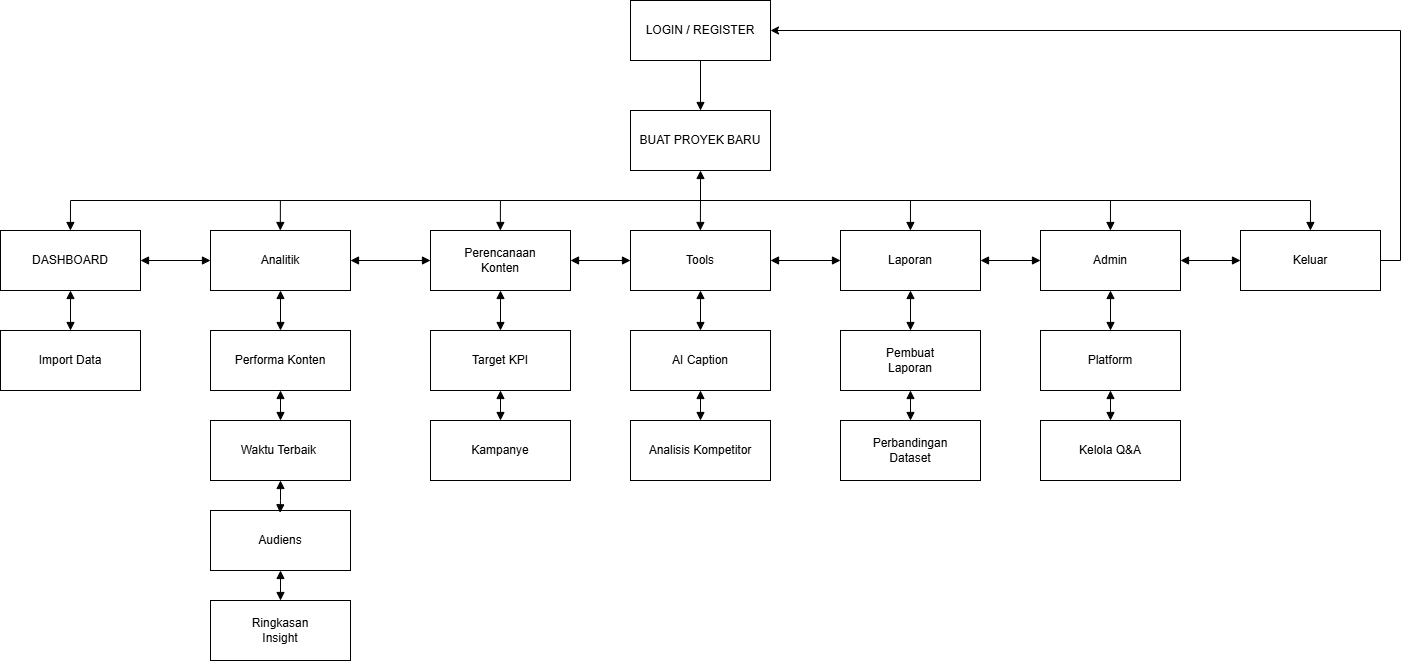

The diagram above was exported from draw.io. Its source (the exported page's mxGraphModel, read from the mxfile embedded in the PNG):
<mxGraphModel dx="2980" dy="1320" grid="1" gridSize="10" guides="1" tooltips="1" connect="1" arrows="1" fold="1" page="1" pageScale="1" pageWidth="827" pageHeight="1169" math="0" shadow="0">
  <root>
    <mxCell id="87F_43qL-PFiI45zMzy2-0" />
    <mxCell id="87F_43qL-PFiI45zMzy2-1" parent="87F_43qL-PFiI45zMzy2-0" />
    <mxCell id="87F_43qL-PFiI45zMzy2-2" edge="1" parent="87F_43qL-PFiI45zMzy2-1" source="87F_43qL-PFiI45zMzy2-3" style="edgeStyle=orthogonalEdgeStyle;rounded=0;orthogonalLoop=1;jettySize=auto;html=1;entryX=0.5;entryY=0;entryDx=0;entryDy=0;endArrow=block;endFill=1;" target="87F_43qL-PFiI45zMzy2-5">
      <mxGeometry relative="1" as="geometry" />
    </mxCell>
    <mxCell id="87F_43qL-PFiI45zMzy2-3" parent="87F_43qL-PFiI45zMzy2-1" style="rounded=0;whiteSpace=wrap;html=1;" value="&lt;span style=&quot;text-align: left;&quot;&gt;LOGIN / REGISTER&lt;/span&gt;" vertex="1">
      <mxGeometry height="60" width="140" x="420" y="100" as="geometry" />
    </mxCell>
    <mxCell id="87F_43qL-PFiI45zMzy2-5" parent="87F_43qL-PFiI45zMzy2-1" style="rounded=0;whiteSpace=wrap;html=1;" value="&lt;span style=&quot;text-align: left;&quot;&gt;BUAT PROYEK BARU&lt;/span&gt;" vertex="1">
      <mxGeometry height="60" width="140" x="420" y="210" as="geometry" />
    </mxCell>
    <mxCell id="87F_43qL-PFiI45zMzy2-6" edge="1" parent="87F_43qL-PFiI45zMzy2-1" source="87F_43qL-PFiI45zMzy2-8" style="edgeStyle=orthogonalEdgeStyle;rounded=0;orthogonalLoop=1;jettySize=auto;html=1;endArrow=block;endFill=1;startArrow=block;startFill=1;" target="87F_43qL-PFiI45zMzy2-11">
      <mxGeometry relative="1" as="geometry" />
    </mxCell>
    <mxCell id="87F_43qL-PFiI45zMzy2-7" edge="1" parent="87F_43qL-PFiI45zMzy2-1" source="87F_43qL-PFiI45zMzy2-8" style="edgeStyle=orthogonalEdgeStyle;rounded=0;orthogonalLoop=1;jettySize=auto;html=1;endArrow=block;endFill=1;startArrow=block;startFill=1;" target="87F_43qL-PFiI45zMzy2-16">
      <mxGeometry relative="1" as="geometry" />
    </mxCell>
    <mxCell id="87F_43qL-PFiI45zMzy2-8" parent="87F_43qL-PFiI45zMzy2-1" style="rounded=0;whiteSpace=wrap;html=1;" value="&lt;span style=&quot;text-align: left;&quot;&gt;DASHBOARD&lt;/span&gt;" vertex="1">
      <mxGeometry height="60" width="140" x="-210" y="330" as="geometry" />
    </mxCell>
    <mxCell id="87F_43qL-PFiI45zMzy2-11" parent="87F_43qL-PFiI45zMzy2-1" style="rounded=0;whiteSpace=wrap;html=1;" value="&lt;span style=&quot;text-align: left;&quot;&gt;Import Data&lt;/span&gt;" vertex="1">
      <mxGeometry height="60" width="140" x="-210" y="430" as="geometry" />
    </mxCell>
    <mxCell id="87F_43qL-PFiI45zMzy2-14" edge="1" parent="87F_43qL-PFiI45zMzy2-1" source="87F_43qL-PFiI45zMzy2-16" style="edgeStyle=orthogonalEdgeStyle;rounded=0;orthogonalLoop=1;jettySize=auto;html=1;endArrow=block;endFill=1;startArrow=block;startFill=1;" target="87F_43qL-PFiI45zMzy2-19">
      <mxGeometry relative="1" as="geometry" />
    </mxCell>
    <mxCell id="87F_43qL-PFiI45zMzy2-15" edge="1" parent="87F_43qL-PFiI45zMzy2-1" source="87F_43qL-PFiI45zMzy2-16" style="edgeStyle=orthogonalEdgeStyle;rounded=0;orthogonalLoop=1;jettySize=auto;html=1;entryX=0.5;entryY=0;entryDx=0;entryDy=0;endArrow=block;endFill=1;startArrow=block;startFill=1;" target="87F_43qL-PFiI45zMzy2-21">
      <mxGeometry relative="1" as="geometry" />
    </mxCell>
    <mxCell id="87F_43qL-PFiI45zMzy2-16" parent="87F_43qL-PFiI45zMzy2-1" style="rounded=0;whiteSpace=wrap;html=1;" value="&lt;span style=&quot;text-align: left;&quot;&gt;Analitik&lt;/span&gt;" vertex="1">
      <mxGeometry height="60" width="140" y="330" as="geometry" />
    </mxCell>
    <mxCell id="87F_43qL-PFiI45zMzy2-17" edge="1" parent="87F_43qL-PFiI45zMzy2-1" source="87F_43qL-PFiI45zMzy2-19" style="edgeStyle=orthogonalEdgeStyle;rounded=0;orthogonalLoop=1;jettySize=auto;html=1;endArrow=block;endFill=1;startArrow=block;startFill=1;" target="87F_43qL-PFiI45zMzy2-34">
      <mxGeometry relative="1" as="geometry" />
    </mxCell>
    <mxCell id="87F_43qL-PFiI45zMzy2-18" edge="1" parent="87F_43qL-PFiI45zMzy2-1" source="87F_43qL-PFiI45zMzy2-19" style="edgeStyle=orthogonalEdgeStyle;rounded=0;orthogonalLoop=1;jettySize=auto;html=1;endArrow=block;endFill=1;startArrow=block;startFill=1;" target="87F_43qL-PFiI45zMzy2-27">
      <mxGeometry relative="1" as="geometry" />
    </mxCell>
    <mxCell id="87F_43qL-PFiI45zMzy2-19" parent="87F_43qL-PFiI45zMzy2-1" style="rounded=0;whiteSpace=wrap;html=1;" value="&lt;span style=&quot;text-align: left;&quot;&gt;Perencanaan&lt;/span&gt;&lt;div&gt;&lt;span style=&quot;text-align: left;&quot;&gt;Konten&lt;/span&gt;&lt;/div&gt;" vertex="1">
      <mxGeometry height="60" width="140" x="220" y="330" as="geometry" />
    </mxCell>
    <mxCell id="87F_43qL-PFiI45zMzy2-20" edge="1" parent="87F_43qL-PFiI45zMzy2-1" source="87F_43qL-PFiI45zMzy2-21" style="edgeStyle=orthogonalEdgeStyle;rounded=0;orthogonalLoop=1;jettySize=auto;html=1;entryX=0.5;entryY=0;entryDx=0;entryDy=0;endArrow=block;endFill=1;startArrow=block;startFill=1;" target="87F_43qL-PFiI45zMzy2-22">
      <mxGeometry relative="1" as="geometry" />
    </mxCell>
    <mxCell id="87F_43qL-PFiI45zMzy2-21" parent="87F_43qL-PFiI45zMzy2-1" style="rounded=0;whiteSpace=wrap;html=1;" value="&lt;span style=&quot;text-align: left;&quot;&gt;Performa Konten&lt;/span&gt;" vertex="1">
      <mxGeometry height="60" width="140" y="430" as="geometry" />
    </mxCell>
    <mxCell id="87F_43qL-PFiI45zMzy2-22" parent="87F_43qL-PFiI45zMzy2-1" style="rounded=0;whiteSpace=wrap;html=1;" value="&lt;span style=&quot;text-align: left;&quot;&gt;Waktu Terbaik&amp;nbsp;&lt;/span&gt;" vertex="1">
      <mxGeometry height="60" width="140" y="520" as="geometry" />
    </mxCell>
    <mxCell id="87F_43qL-PFiI45zMzy2-23" edge="1" parent="87F_43qL-PFiI45zMzy2-1" source="87F_43qL-PFiI45zMzy2-24" style="edgeStyle=orthogonalEdgeStyle;rounded=0;orthogonalLoop=1;jettySize=auto;html=1;entryX=0.5;entryY=0;entryDx=0;entryDy=0;endArrow=block;endFill=1;startArrow=block;startFill=1;" target="87F_43qL-PFiI45zMzy2-25">
      <mxGeometry relative="1" as="geometry" />
    </mxCell>
    <mxCell id="87F_43qL-PFiI45zMzy2-24" parent="87F_43qL-PFiI45zMzy2-1" style="rounded=0;whiteSpace=wrap;html=1;" value="&lt;div&gt;&lt;span style=&quot;text-align: left;&quot;&gt;Audiens&lt;/span&gt;&lt;/div&gt;" vertex="1">
      <mxGeometry height="60" width="140" y="610" as="geometry" />
    </mxCell>
    <mxCell id="87F_43qL-PFiI45zMzy2-25" parent="87F_43qL-PFiI45zMzy2-1" style="rounded=0;whiteSpace=wrap;html=1;" value="&lt;span style=&quot;text-align: left;&quot;&gt;Ringkasan&lt;/span&gt;&lt;div&gt;&lt;span style=&quot;text-align: left;&quot;&gt;Insight&lt;/span&gt;&lt;/div&gt;" vertex="1">
      <mxGeometry height="60" width="140" y="700" as="geometry" />
    </mxCell>
    <mxCell id="87F_43qL-PFiI45zMzy2-26" edge="1" parent="87F_43qL-PFiI45zMzy2-1" source="87F_43qL-PFiI45zMzy2-27" style="edgeStyle=orthogonalEdgeStyle;rounded=0;orthogonalLoop=1;jettySize=auto;html=1;entryX=0.5;entryY=0;entryDx=0;entryDy=0;endArrow=block;endFill=1;startArrow=block;startFill=1;" target="87F_43qL-PFiI45zMzy2-28">
      <mxGeometry relative="1" as="geometry" />
    </mxCell>
    <mxCell id="87F_43qL-PFiI45zMzy2-27" parent="87F_43qL-PFiI45zMzy2-1" style="rounded=0;whiteSpace=wrap;html=1;" value="&lt;span style=&quot;text-align: left;&quot;&gt;Target KPI&lt;/span&gt;" vertex="1">
      <mxGeometry height="60" width="140" x="220" y="430" as="geometry" />
    </mxCell>
    <mxCell id="87F_43qL-PFiI45zMzy2-28" parent="87F_43qL-PFiI45zMzy2-1" style="rounded=0;whiteSpace=wrap;html=1;" value="&lt;span style=&quot;text-align: left;&quot;&gt;Kampanye&lt;/span&gt;" vertex="1">
      <mxGeometry height="60" width="140" x="220" y="520" as="geometry" />
    </mxCell>
    <mxCell id="87F_43qL-PFiI45zMzy2-29" parent="87F_43qL-PFiI45zMzy2-1" style="rounded=0;whiteSpace=wrap;html=1;" value="&lt;span style=&quot;text-align: left;&quot;&gt;Analisis Kompetitor&lt;/span&gt;" vertex="1">
      <mxGeometry height="60" width="140" x="420" y="520" as="geometry" />
    </mxCell>
    <mxCell id="87F_43qL-PFiI45zMzy2-30" edge="1" parent="87F_43qL-PFiI45zMzy2-1" source="87F_43qL-PFiI45zMzy2-31" style="edgeStyle=orthogonalEdgeStyle;rounded=0;orthogonalLoop=1;jettySize=auto;html=1;entryX=0.5;entryY=0;entryDx=0;entryDy=0;endArrow=block;endFill=1;startArrow=block;startFill=1;" target="87F_43qL-PFiI45zMzy2-29">
      <mxGeometry relative="1" as="geometry" />
    </mxCell>
    <mxCell id="87F_43qL-PFiI45zMzy2-31" parent="87F_43qL-PFiI45zMzy2-1" style="rounded=0;whiteSpace=wrap;html=1;" value="&lt;span style=&quot;text-align: left;&quot;&gt;AI Caption&lt;/span&gt;" vertex="1">
      <mxGeometry height="60" width="140" x="420" y="430" as="geometry" />
    </mxCell>
    <mxCell id="87F_43qL-PFiI45zMzy2-32" edge="1" parent="87F_43qL-PFiI45zMzy2-1" source="87F_43qL-PFiI45zMzy2-34" style="edgeStyle=orthogonalEdgeStyle;rounded=0;orthogonalLoop=1;jettySize=auto;html=1;endArrow=block;endFill=1;startArrow=block;startFill=1;" target="87F_43qL-PFiI45zMzy2-37">
      <mxGeometry relative="1" as="geometry" />
    </mxCell>
    <mxCell id="87F_43qL-PFiI45zMzy2-33" edge="1" parent="87F_43qL-PFiI45zMzy2-1" source="87F_43qL-PFiI45zMzy2-34" style="edgeStyle=orthogonalEdgeStyle;rounded=0;orthogonalLoop=1;jettySize=auto;html=1;endArrow=block;endFill=1;startArrow=block;startFill=1;" target="87F_43qL-PFiI45zMzy2-31">
      <mxGeometry relative="1" as="geometry" />
    </mxCell>
    <mxCell id="87F_43qL-PFiI45zMzy2-34" parent="87F_43qL-PFiI45zMzy2-1" style="rounded=0;whiteSpace=wrap;html=1;" value="&lt;div style=&quot;text-align: left;&quot;&gt;&lt;span style=&quot;background-color: transparent; color: light-dark(rgb(0, 0, 0), rgb(255, 255, 255));&quot;&gt;Tools&lt;/span&gt;&lt;/div&gt;" vertex="1">
      <mxGeometry height="60" width="140" x="420" y="330" as="geometry" />
    </mxCell>
    <mxCell id="87F_43qL-PFiI45zMzy2-35" edge="1" parent="87F_43qL-PFiI45zMzy2-1" source="87F_43qL-PFiI45zMzy2-37" style="edgeStyle=orthogonalEdgeStyle;rounded=0;orthogonalLoop=1;jettySize=auto;html=1;endArrow=block;endFill=1;startArrow=block;startFill=1;" target="87F_43qL-PFiI45zMzy2-42">
      <mxGeometry relative="1" as="geometry" />
    </mxCell>
    <mxCell id="87F_43qL-PFiI45zMzy2-36" edge="1" parent="87F_43qL-PFiI45zMzy2-1" source="87F_43qL-PFiI45zMzy2-37" style="edgeStyle=orthogonalEdgeStyle;rounded=0;orthogonalLoop=1;jettySize=auto;html=1;endArrow=block;endFill=1;startArrow=block;startFill=1;" target="87F_43qL-PFiI45zMzy2-39">
      <mxGeometry relative="1" as="geometry" />
    </mxCell>
    <mxCell id="87F_43qL-PFiI45zMzy2-37" parent="87F_43qL-PFiI45zMzy2-1" style="rounded=0;whiteSpace=wrap;html=1;" value="&lt;div style=&quot;text-align: left;&quot;&gt;&lt;span style=&quot;background-color: transparent; color: light-dark(rgb(0, 0, 0), rgb(255, 255, 255));&quot;&gt;Laporan&lt;/span&gt;&lt;/div&gt;" vertex="1">
      <mxGeometry height="60" width="140" x="630" y="330" as="geometry" />
    </mxCell>
    <mxCell id="87F_43qL-PFiI45zMzy2-38" edge="1" parent="87F_43qL-PFiI45zMzy2-1" source="87F_43qL-PFiI45zMzy2-39" style="edgeStyle=orthogonalEdgeStyle;rounded=0;orthogonalLoop=1;jettySize=auto;html=1;endArrow=block;endFill=1;startArrow=block;startFill=1;" target="87F_43qL-PFiI45zMzy2-40">
      <mxGeometry relative="1" as="geometry" />
    </mxCell>
    <mxCell id="87F_43qL-PFiI45zMzy2-39" parent="87F_43qL-PFiI45zMzy2-1" style="rounded=0;whiteSpace=wrap;html=1;align=center;verticalAlign=middle;" value="&lt;div style=&quot;&quot;&gt;&lt;span style=&quot;background-color: transparent;&quot;&gt;Pembuat&lt;/span&gt;&lt;/div&gt;&lt;div style=&quot;&quot;&gt;&lt;span style=&quot;background-color: transparent;&quot;&gt;Laporan&lt;/span&gt;&lt;/div&gt;" vertex="1">
      <mxGeometry height="60" width="140" x="630" y="430" as="geometry" />
    </mxCell>
    <mxCell id="87F_43qL-PFiI45zMzy2-40" parent="87F_43qL-PFiI45zMzy2-1" style="rounded=0;whiteSpace=wrap;html=1;align=center;" value="&lt;div style=&quot;&quot;&gt;&lt;span style=&quot;background-color: transparent;&quot;&gt;Perbandingan&lt;/span&gt;&lt;/div&gt;&lt;div style=&quot;&quot;&gt;&lt;span style=&quot;background-color: transparent;&quot;&gt;Dataset&lt;/span&gt;&lt;/div&gt;" vertex="1">
      <mxGeometry height="60" width="140" x="630" y="520" as="geometry" />
    </mxCell>
    <mxCell id="87F_43qL-PFiI45zMzy2-41" edge="1" parent="87F_43qL-PFiI45zMzy2-1" source="87F_43qL-PFiI45zMzy2-42" style="edgeStyle=orthogonalEdgeStyle;rounded=0;orthogonalLoop=1;jettySize=auto;html=1;entryX=0.5;entryY=0;entryDx=0;entryDy=0;endArrow=block;endFill=1;startArrow=block;startFill=1;" target="87F_43qL-PFiI45zMzy2-43">
      <mxGeometry relative="1" as="geometry" />
    </mxCell>
    <mxCell id="87F_43qL-PFiI45zMzy2-42" parent="87F_43qL-PFiI45zMzy2-1" style="rounded=0;whiteSpace=wrap;html=1;" value="&lt;div style=&quot;text-align: left;&quot;&gt;Admin&lt;/div&gt;" vertex="1">
      <mxGeometry height="60" width="140" x="830" y="330" as="geometry" />
    </mxCell>
    <mxCell id="87F_43qL-PFiI45zMzy2-43" parent="87F_43qL-PFiI45zMzy2-1" style="rounded=0;whiteSpace=wrap;html=1;align=center;verticalAlign=middle;" value="&lt;div style=&quot;&quot;&gt;Platform&lt;/div&gt;" vertex="1">
      <mxGeometry height="60" width="140" x="830" y="430" as="geometry" />
    </mxCell>
    <mxCell id="87F_43qL-PFiI45zMzy2-44" edge="1" parent="87F_43qL-PFiI45zMzy2-1" source="87F_43qL-PFiI45zMzy2-22" style="edgeStyle=orthogonalEdgeStyle;rounded=0;orthogonalLoop=1;jettySize=auto;html=1;entryX=0.497;entryY=0.038;entryDx=0;entryDy=0;entryPerimeter=0;endArrow=block;endFill=1;startArrow=block;startFill=1;" target="87F_43qL-PFiI45zMzy2-24">
      <mxGeometry relative="1" as="geometry" />
    </mxCell>
    <mxCell id="87F_43qL-PFiI45zMzy2-49" edge="1" parent="87F_43qL-PFiI45zMzy2-1" style="edgeStyle=orthogonalEdgeStyle;rounded=0;orthogonalLoop=1;jettySize=auto;html=1;endArrow=block;endFill=1;startArrow=block;startFill=1;" target="87F_43qL-PFiI45zMzy2-51">
      <mxGeometry relative="1" as="geometry">
        <mxPoint x="970" y="360" as="sourcePoint" />
      </mxGeometry>
    </mxCell>
    <mxCell id="87F_43qL-PFiI45zMzy2-50" edge="1" parent="87F_43qL-PFiI45zMzy2-1" source="87F_43qL-PFiI45zMzy2-51" style="edgeStyle=orthogonalEdgeStyle;rounded=0;orthogonalLoop=1;jettySize=auto;html=1;entryX=1;entryY=0.5;entryDx=0;entryDy=0;" target="87F_43qL-PFiI45zMzy2-3">
      <mxGeometry relative="1" as="geometry">
        <Array as="points">
          <mxPoint x="1190" y="360" />
          <mxPoint x="1190" y="130" />
        </Array>
      </mxGeometry>
    </mxCell>
    <mxCell id="87F_43qL-PFiI45zMzy2-51" parent="87F_43qL-PFiI45zMzy2-1" style="rounded=0;whiteSpace=wrap;html=1;" value="&lt;div style=&quot;text-align: left;&quot;&gt;&lt;span style=&quot;background-color: transparent; color: light-dark(rgb(0, 0, 0), rgb(255, 255, 255));&quot;&gt;Keluar&lt;/span&gt;&lt;/div&gt;" vertex="1">
      <mxGeometry height="60" width="140" x="1030" y="330" as="geometry" />
    </mxCell>
    <mxCell id="vFfT62w924l8GQTrTjhg-0" edge="1" parent="87F_43qL-PFiI45zMzy2-1" style="edgeStyle=orthogonalEdgeStyle;rounded=0;orthogonalLoop=1;jettySize=auto;html=1;endArrow=block;endFill=1;startArrow=block;startFill=1;" target="vFfT62w924l8GQTrTjhg-1">
      <mxGeometry relative="1" as="geometry">
        <mxPoint x="900" y="490" as="sourcePoint" />
      </mxGeometry>
    </mxCell>
    <mxCell id="vFfT62w924l8GQTrTjhg-1" parent="87F_43qL-PFiI45zMzy2-1" style="rounded=0;whiteSpace=wrap;html=1;align=center;" value="&lt;div style=&quot;&quot;&gt;Kelola Q&amp;amp;A&lt;/div&gt;" vertex="1">
      <mxGeometry height="60" width="140" x="830" y="520" as="geometry" />
    </mxCell>
    <mxCell id="w7JoUMOBEDNokIgSE7nj-0" edge="1" parent="87F_43qL-PFiI45zMzy2-1" style="endArrow=none;html=1;rounded=0;" value="">
      <mxGeometry height="50" relative="1" width="50" as="geometry">
        <mxPoint x="-140" y="300" as="sourcePoint" />
        <mxPoint x="1100" y="300" as="targetPoint" />
      </mxGeometry>
    </mxCell>
    <mxCell id="w7JoUMOBEDNokIgSE7nj-1" edge="1" parent="87F_43qL-PFiI45zMzy2-1" style="edgeStyle=orthogonalEdgeStyle;rounded=0;orthogonalLoop=1;jettySize=auto;html=1;endArrow=block;endFill=1;startArrow=none;startFill=0;">
      <mxGeometry relative="1" as="geometry">
        <mxPoint x="-140" y="300" as="sourcePoint" />
        <mxPoint x="-140.08" y="330" as="targetPoint" />
      </mxGeometry>
    </mxCell>
    <mxCell id="w7JoUMOBEDNokIgSE7nj-2" edge="1" parent="87F_43qL-PFiI45zMzy2-1" style="edgeStyle=orthogonalEdgeStyle;rounded=0;orthogonalLoop=1;jettySize=auto;html=1;endArrow=block;endFill=1;startArrow=none;startFill=0;">
      <mxGeometry relative="1" as="geometry">
        <mxPoint x="69.88999999999999" y="300" as="sourcePoint" />
        <mxPoint x="69.80999999999997" y="330" as="targetPoint" />
      </mxGeometry>
    </mxCell>
    <mxCell id="w7JoUMOBEDNokIgSE7nj-3" edge="1" parent="87F_43qL-PFiI45zMzy2-1" style="edgeStyle=orthogonalEdgeStyle;rounded=0;orthogonalLoop=1;jettySize=auto;html=1;endArrow=block;endFill=1;startArrow=none;startFill=0;">
      <mxGeometry relative="1" as="geometry">
        <mxPoint x="289.93" y="300" as="sourcePoint" />
        <mxPoint x="289.85" y="330" as="targetPoint" />
      </mxGeometry>
    </mxCell>
    <mxCell id="w7JoUMOBEDNokIgSE7nj-4" edge="1" parent="87F_43qL-PFiI45zMzy2-1" source="87F_43qL-PFiI45zMzy2-5" style="edgeStyle=orthogonalEdgeStyle;rounded=0;orthogonalLoop=1;jettySize=auto;html=1;endArrow=block;endFill=1;startArrow=block;startFill=1;exitX=0.5;exitY=1;exitDx=0;exitDy=0;">
      <mxGeometry relative="1" as="geometry">
        <mxPoint x="489.93" y="300" as="sourcePoint" />
        <mxPoint x="489.85" y="330" as="targetPoint" />
      </mxGeometry>
    </mxCell>
    <mxCell id="w7JoUMOBEDNokIgSE7nj-6" edge="1" parent="87F_43qL-PFiI45zMzy2-1" style="edgeStyle=orthogonalEdgeStyle;rounded=0;orthogonalLoop=1;jettySize=auto;html=1;endArrow=block;endFill=1;startArrow=none;startFill=0;">
      <mxGeometry relative="1" as="geometry">
        <mxPoint x="700" y="300" as="sourcePoint" />
        <mxPoint x="699.9200000000001" y="330" as="targetPoint" />
      </mxGeometry>
    </mxCell>
    <mxCell id="w7JoUMOBEDNokIgSE7nj-7" edge="1" parent="87F_43qL-PFiI45zMzy2-1" style="edgeStyle=orthogonalEdgeStyle;rounded=0;orthogonalLoop=1;jettySize=auto;html=1;endArrow=block;endFill=1;startArrow=none;startFill=0;">
      <mxGeometry relative="1" as="geometry">
        <mxPoint x="900" y="300" as="sourcePoint" />
        <mxPoint x="899.9200000000001" y="330" as="targetPoint" />
      </mxGeometry>
    </mxCell>
    <mxCell id="w7JoUMOBEDNokIgSE7nj-8" edge="1" parent="87F_43qL-PFiI45zMzy2-1" style="edgeStyle=orthogonalEdgeStyle;rounded=0;orthogonalLoop=1;jettySize=auto;html=1;endArrow=block;endFill=1;startArrow=none;startFill=0;">
      <mxGeometry relative="1" as="geometry">
        <mxPoint x="1100" y="300" as="sourcePoint" />
        <mxPoint x="1099.92" y="330" as="targetPoint" />
      </mxGeometry>
    </mxCell>
  </root>
</mxGraphModel>